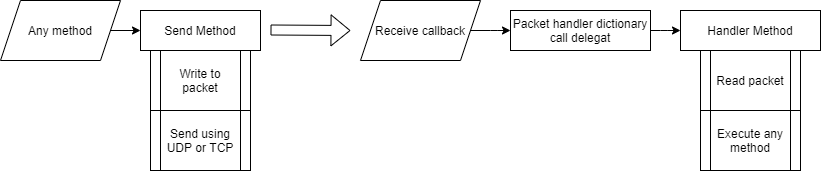

The diagram above was exported from draw.io. Its source (the exported page's mxGraphModel, read from the mxfile embedded in the PNG):
<mxGraphModel dx="2021" dy="795" grid="1" gridSize="10" guides="1" tooltips="1" connect="1" arrows="1" fold="1" page="1" pageScale="1" pageWidth="827" pageHeight="1169" math="0" shadow="0">
  <root>
    <mxCell id="0" />
    <mxCell id="1" parent="0" />
    <mxCell id="Cs25sKazK1bxmj3OokPV-1" value="Send Method" style="whiteSpace=wrap;html=1;" parent="1" vertex="1">
      <mxGeometry x="144" y="340" width="120" height="40" as="geometry" />
    </mxCell>
    <mxCell id="Cs25sKazK1bxmj3OokPV-3" value="Write to packet" style="shape=process;whiteSpace=wrap;html=1;backgroundOutline=1;size=0.1;" parent="1" vertex="1">
      <mxGeometry x="154" y="380" width="100" height="60" as="geometry" />
    </mxCell>
    <mxCell id="Cs25sKazK1bxmj3OokPV-4" value="Send using UDP or TCP" style="shape=process;whiteSpace=wrap;html=1;backgroundOutline=1;size=0.1;" parent="1" vertex="1">
      <mxGeometry x="154" y="440" width="100" height="60" as="geometry" />
    </mxCell>
    <mxCell id="Cs25sKazK1bxmj3OokPV-7" style="edgeStyle=orthogonalEdgeStyle;orthogonalLoop=1;jettySize=auto;html=1;exitX=1;exitY=0.5;exitDx=0;exitDy=0;entryX=0;entryY=0.5;entryDx=0;entryDy=0;" parent="1" source="Cs25sKazK1bxmj3OokPV-6" target="Cs25sKazK1bxmj3OokPV-1" edge="1">
      <mxGeometry relative="1" as="geometry" />
    </mxCell>
    <mxCell id="Cs25sKazK1bxmj3OokPV-6" value="Any method" style="shape=parallelogram;perimeter=parallelogramPerimeter;whiteSpace=wrap;html=1;fixedSize=1;" parent="1" vertex="1">
      <mxGeometry x="4" y="330" width="120" height="60" as="geometry" />
    </mxCell>
    <mxCell id="Cs25sKazK1bxmj3OokPV-8" value="" style="shape=flexArrow;endArrow=classic;html=1;" parent="1" edge="1">
      <mxGeometry width="50" height="50" relative="1" as="geometry">
        <mxPoint x="274" y="359.5" as="sourcePoint" />
        <mxPoint x="354" y="360" as="targetPoint" />
      </mxGeometry>
    </mxCell>
    <mxCell id="Cs25sKazK1bxmj3OokPV-11" style="edgeStyle=orthogonalEdgeStyle;orthogonalLoop=1;jettySize=auto;html=1;exitX=1;exitY=0.5;exitDx=0;exitDy=0;" parent="1" source="Cs25sKazK1bxmj3OokPV-9" target="Cs25sKazK1bxmj3OokPV-10" edge="1">
      <mxGeometry relative="1" as="geometry" />
    </mxCell>
    <mxCell id="Cs25sKazK1bxmj3OokPV-9" value="Receive callback" style="shape=parallelogram;perimeter=parallelogramPerimeter;whiteSpace=wrap;html=1;fixedSize=1;" parent="1" vertex="1">
      <mxGeometry x="364" y="330" width="120" height="60" as="geometry" />
    </mxCell>
    <mxCell id="Cs25sKazK1bxmj3OokPV-13" value="" style="edgeStyle=orthogonalEdgeStyle;orthogonalLoop=1;jettySize=auto;html=1;" parent="1" source="Cs25sKazK1bxmj3OokPV-10" target="Cs25sKazK1bxmj3OokPV-12" edge="1">
      <mxGeometry relative="1" as="geometry" />
    </mxCell>
    <mxCell id="Cs25sKazK1bxmj3OokPV-10" value="Packet handler dictionary call delegat" style="whiteSpace=wrap;html=1;" parent="1" vertex="1">
      <mxGeometry x="514" y="340" width="140" height="40" as="geometry" />
    </mxCell>
    <mxCell id="Cs25sKazK1bxmj3OokPV-12" value="Handler Method" style="whiteSpace=wrap;html=1;" parent="1" vertex="1">
      <mxGeometry x="684" y="340" width="140" height="40" as="geometry" />
    </mxCell>
    <mxCell id="Cs25sKazK1bxmj3OokPV-14" value="Read packet" style="shape=process;whiteSpace=wrap;html=1;backgroundOutline=1;size=0.1;" parent="1" vertex="1">
      <mxGeometry x="704" y="380" width="100" height="60" as="geometry" />
    </mxCell>
    <mxCell id="Cs25sKazK1bxmj3OokPV-15" value="Execute any method" style="shape=process;whiteSpace=wrap;html=1;backgroundOutline=1;size=0.1;" parent="1" vertex="1">
      <mxGeometry x="704" y="440" width="100" height="60" as="geometry" />
    </mxCell>
  </root>
</mxGraphModel>